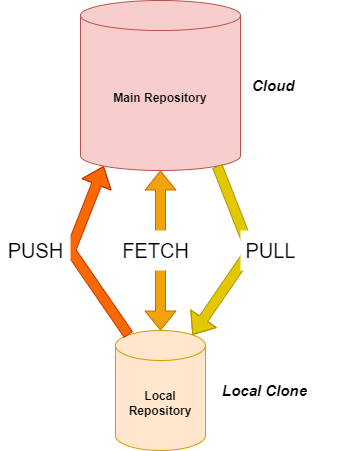

The diagram above was exported from draw.io. Its source (the exported page's mxGraphModel, read from the mxfile embedded in the PNG):
<mxGraphModel dx="620" dy="1139" grid="1" gridSize="10" guides="1" tooltips="1" connect="1" arrows="1" fold="1" page="1" pageScale="1" pageWidth="850" pageHeight="1100" math="0" shadow="0">
  <root>
    <mxCell id="0" />
    <mxCell id="1" parent="0" />
    <mxCell id="6" value="&lt;b&gt;Main Repository&lt;/b&gt;" style="shape=cylinder3;whiteSpace=wrap;html=1;boundedLbl=1;backgroundOutline=1;size=15;fillColor=#f8cecc;strokeColor=#b85450;" parent="1" vertex="1">
      <mxGeometry x="150" y="290" width="160" height="170" as="geometry" />
    </mxCell>
    <mxCell id="7" value="&lt;b&gt;Local Repository&lt;/b&gt;" style="shape=cylinder3;whiteSpace=wrap;html=1;boundedLbl=1;backgroundOutline=1;size=15;fillColor=#ffe6cc;strokeColor=#d79b00;" parent="1" vertex="1">
      <mxGeometry x="185" y="620" width="90" height="120" as="geometry" />
    </mxCell>
    <mxCell id="8" value="" style="shape=flexArrow;endArrow=classic;startArrow=classic;html=1;exitX=0.5;exitY=0;exitDx=0;exitDy=0;exitPerimeter=0;entryX=0.5;entryY=1;entryDx=0;entryDy=0;entryPerimeter=0;fillColor=#f0a30a;strokeColor=#BD7000;" parent="1" source="7" target="6" edge="1">
      <mxGeometry width="100" height="100" relative="1" as="geometry">
        <mxPoint x="120" y="590" as="sourcePoint" />
        <mxPoint x="220" y="490" as="targetPoint" />
      </mxGeometry>
    </mxCell>
    <mxCell id="9" value="" style="shape=flexArrow;endArrow=classic;html=1;entryX=0.145;entryY=1;entryDx=0;entryDy=-4.35;entryPerimeter=0;exitX=0.145;exitY=0;exitDx=0;exitDy=4.35;exitPerimeter=0;fillColor=#fa6800;strokeColor=#C73500;" parent="1" source="7" target="6" edge="1">
      <mxGeometry width="50" height="50" relative="1" as="geometry">
        <mxPoint x="120" y="540" as="sourcePoint" />
        <mxPoint x="180" y="480" as="targetPoint" />
        <Array as="points">
          <mxPoint x="140" y="540" />
        </Array>
      </mxGeometry>
    </mxCell>
    <mxCell id="10" value="" style="shape=flexArrow;endArrow=classic;html=1;exitX=0.855;exitY=1;exitDx=0;exitDy=-4.35;exitPerimeter=0;entryX=0.855;entryY=0;entryDx=0;entryDy=4.35;entryPerimeter=0;fillColor=#e3c800;strokeColor=#B09500;" parent="1" source="6" target="7" edge="1">
      <mxGeometry width="50" height="50" relative="1" as="geometry">
        <mxPoint x="570" y="600" as="sourcePoint" />
        <mxPoint x="620" y="550" as="targetPoint" />
        <Array as="points">
          <mxPoint x="320" y="540" />
        </Array>
      </mxGeometry>
    </mxCell>
    <mxCell id="11" value="&lt;span style=&quot;font-weight: normal;&quot;&gt;&lt;font style=&quot;font-size: 20px;&quot;&gt;PULL&lt;/font&gt;&lt;/span&gt;" style="text;strokeColor=none;fillColor=default;html=1;fontSize=24;fontStyle=1;verticalAlign=middle;align=center;" parent="1" vertex="1">
      <mxGeometry x="310" y="520" width="60" height="40" as="geometry" />
    </mxCell>
    <mxCell id="13" value="&lt;span style=&quot;font-weight: normal;&quot;&gt;&lt;font style=&quot;font-size: 20px;&quot;&gt;PUSH&lt;/font&gt;&lt;/span&gt;" style="text;html=1;fontSize=24;fontStyle=1;verticalAlign=middle;align=center;fillColor=default;" parent="1" vertex="1">
      <mxGeometry x="70" y="520" width="70" height="40" as="geometry" />
    </mxCell>
    <mxCell id="14" value="&lt;span style=&quot;font-weight: normal;&quot;&gt;&lt;font style=&quot;font-size: 20px;&quot;&gt;FETCH&lt;/font&gt;&lt;/span&gt;" style="text;strokeColor=none;fillColor=default;html=1;fontSize=24;fontStyle=1;verticalAlign=middle;align=center;" parent="1" vertex="1">
      <mxGeometry x="190" y="520" width="70" height="40" as="geometry" />
    </mxCell>
    <mxCell id="15" value="&lt;div&gt;&lt;b&gt;&lt;i&gt;&lt;font style=&quot;font-size: 15px;&quot;&gt;Cloud&lt;/font&gt;&lt;/i&gt;&lt;/b&gt;&lt;/div&gt;" style="text;strokeColor=none;fillColor=none;html=1;whiteSpace=wrap;verticalAlign=middle;overflow=hidden;" parent="1" vertex="1">
      <mxGeometry x="320" y="335" width="100" height="80" as="geometry" />
    </mxCell>
    <mxCell id="16" value="&lt;span style=&quot;font-size: 15px;&quot;&gt;&lt;b&gt;&lt;i&gt;Local Clone&lt;/i&gt;&lt;/b&gt;&lt;/span&gt;" style="text;strokeColor=none;fillColor=none;html=1;whiteSpace=wrap;verticalAlign=middle;overflow=hidden;" parent="1" vertex="1">
      <mxGeometry x="290" y="640" width="100" height="80" as="geometry" />
    </mxCell>
  </root>
</mxGraphModel>